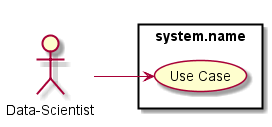

The diagram above was rendered by PlantUML. Its source (embedded in the PNG):
@startuml

left to right direction

:Data-Scientist: as Actor

rectangle "system.name" {
    (Use Case) as U1
}

Actor --> U1

@enduml